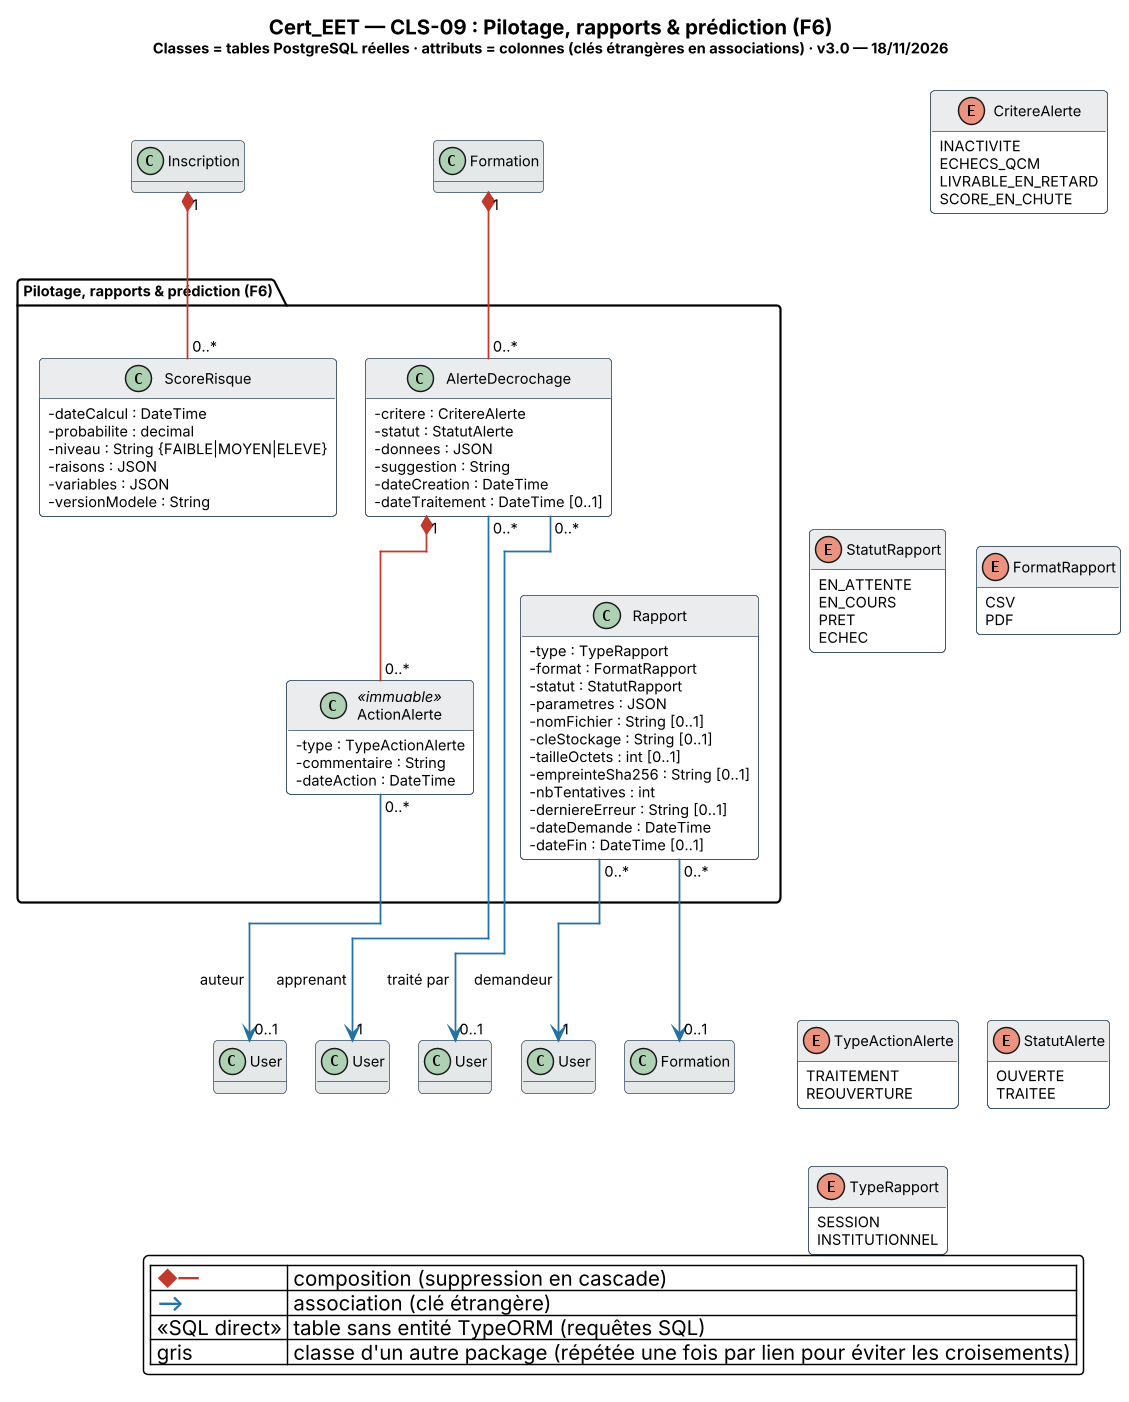

The diagram above was rendered by PlantUML. Its source (embedded in the PNG):
@startuml Cert_EET_CLS-09_Pilotage_rapports_prediction
' CLS-09 — Pilotage, rapports & prédiction (F6) · généré depuis le schéma réel (43 migrations, PR #141)
!pragma layout elk
' Mise en page ELK : liens orthogonaux (segments horizontaux/verticaux), sans courbes.
skinparam backgroundColor #FFFFFF
skinparam shadowing false
skinparam roundcorner 6
skinparam DefaultFontName "Inter"
skinparam DefaultFontSize 10
skinparam ArrowThickness 1.2
skinparam classAttributeIconSize 0
skinparam dpi 140
skinparam class {
  BackgroundColor #FFFFFF
  BorderColor #34495E
  HeaderBackgroundColor #EAECEE
}
skinparam package {
  BorderColor #7F8C8D
  FontStyle bold
}
skinparam note {
  BackgroundColor #FEF9E7
  BorderColor #B7950B
  FontSize 9
}
hide empty methods
title <size:14><b>Cert_EET — CLS-09 : Pilotage, rapports & prédiction (F6)</b></size>\n<size:10>Classes = tables PostgreSQL réelles · attributs = colonnes (clés étrangères en associations) · v3.0 — 18/11/2026</size>
package "Pilotage, rapports & prédiction (F6)" #E9F7EF {
class AlerteDecrochage {
  - critere : CritereAlerte
  - statut : StatutAlerte
  - donnees : JSON
  - suggestion : String
  - dateCreation : DateTime
  - dateTraitement : DateTime [0..1]
}
class ActionAlerte <<immuable>> {
  - type : TypeActionAlerte
  - commentaire : String
  - dateAction : DateTime
}
class ScoreRisque {
  - dateCalcul : DateTime
  - probabilite : decimal
  - niveau : String {FAIBLE|MOYEN|ELEVE}
  - raisons : JSON
  - variables : JSON
  - versionModele : String
}
class Rapport {
  - type : TypeRapport
  - format : FormatRapport
  - statut : StatutRapport
  - parametres : JSON
  - nomFichier : String [0..1]
  - cleStockage : String [0..1]
  - tailleOctets : int [0..1]
  - empreinteSha256 : String [0..1]
  - nbTentatives : int
  - derniereErreur : String [0..1]
  - dateDemande : DateTime
  - dateFin : DateTime [0..1]
}
}
class "Formation" as Formation_1 #E5E8E8 {
}
Formation_1 "1" *-[#C0392B]- "0..*" AlerteDecrochage
class "User" as User_1 #E5E8E8 {
}
AlerteDecrochage "0..*" -[#2471A3]-> "0..1" User_1 : traité par
class "User" as User_2 #E5E8E8 {
}
AlerteDecrochage "0..*" -[#2471A3]-> "1" User_2 : apprenant
class "User" as User_3 #E5E8E8 {
}
ActionAlerte "0..*" -[#2471A3]-> "0..1" User_3 : auteur
AlerteDecrochage "1" *-[#C0392B]- "0..*" ActionAlerte
class "Formation" as Formation_2 #E5E8E8 {
}
Rapport "0..*" -[#2471A3]-> "0..1" Formation_2
class "User" as User_4 #E5E8E8 {
}
Rapport "0..*" -[#2471A3]-> "1" User_4 : demandeur
class Inscription #E5E8E8 {
}
Inscription "1" *-[#C0392B]- "0..*" ScoreRisque
enum CritereAlerte {
  INACTIVITE
  ECHECS_QCM
  LIVRABLE_EN_RETARD
  SCORE_EN_CHUTE
}
enum FormatRapport {
  CSV
  PDF
}
enum StatutAlerte {
  OUVERTE
  TRAITEE
}
enum StatutRapport {
  EN_ATTENTE
  EN_COURS
  PRET
  ECHEC
}
enum TypeActionAlerte {
  TRAITEMENT
  REOUVERTURE
}
enum TypeRapport {
  SESSION
  INSTITUTIONNEL
}
legend bottom right
  | <color:#C0392B><b>◆—</b></color> | composition (suppression en cascade) |
  | <color:#2471A3><b>—></b></color> | association (clé étrangère) |
  | <<SQL direct>> | table sans entité TypeORM (requêtes SQL) |
  | gris | classe d'un autre package (répétée une fois par lien pour éviter les croisements) |
endlegend
@enduml